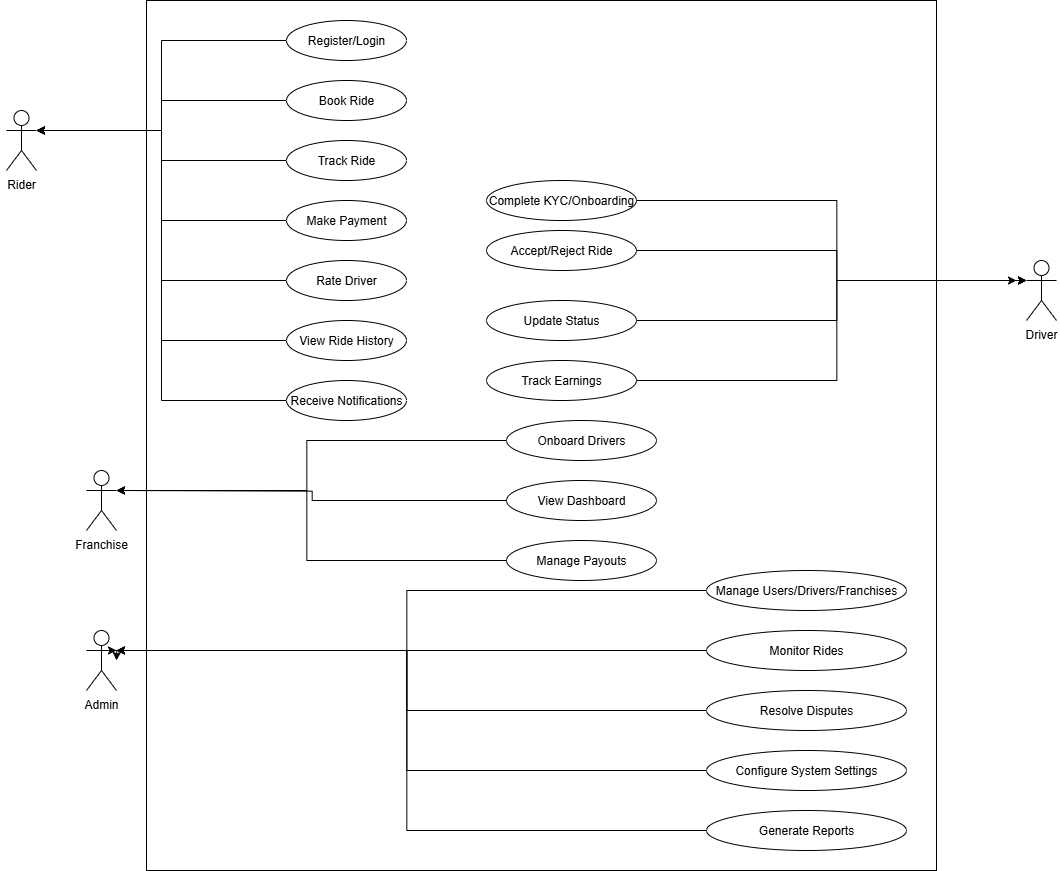

The diagram above was exported from draw.io. Its source (the exported page's mxGraphModel, read from the mxfile embedded in the PNG):
<mxGraphModel dx="42587" dy="23884" grid="1" gridSize="10" guides="1" tooltips="1" connect="1" arrows="1" fold="1" page="1" pageScale="1" pageWidth="827" pageHeight="1169" math="0" shadow="0">
  <root>
    <mxCell id="0" />
    <mxCell id="1" parent="0" />
    <mxCell id="2" value="" style="rounded=0;whiteSpace=wrap;html=1;" vertex="1" parent="1">
      <mxGeometry x="-18490" y="-10440" width="790" height="870" as="geometry" />
    </mxCell>
    <mxCell id="3" value="Rider" style="shape=umlActor;verticalLabelPosition=bottom;verticalAlign=top;" vertex="1" parent="1">
      <mxGeometry x="-18630" y="-10330" width="30" height="60" as="geometry" />
    </mxCell>
    <mxCell id="4" value="Driver" style="shape=umlActor;verticalLabelPosition=bottom;verticalAlign=top;" vertex="1" parent="1">
      <mxGeometry x="-17610" y="-10180" width="30" height="60" as="geometry" />
    </mxCell>
    <mxCell id="5" value="Franchise" style="shape=umlActor;verticalLabelPosition=bottom;verticalAlign=top;" vertex="1" parent="1">
      <mxGeometry x="-18550" y="-9970" width="30" height="60" as="geometry" />
    </mxCell>
    <mxCell id="6" value="Admin" style="shape=umlActor;verticalLabelPosition=bottom;verticalAlign=top;" vertex="1" parent="1">
      <mxGeometry x="-18550" y="-9810" width="30" height="60" as="geometry" />
    </mxCell>
    <mxCell id="7" style="edgeStyle=orthogonalEdgeStyle;rounded=0;orthogonalLoop=1;jettySize=auto;html=1;exitX=0;exitY=0.5;exitDx=0;exitDy=0;entryX=1;entryY=0.3333333333333333;entryDx=0;entryDy=0;entryPerimeter=0;" edge="1" source="8" target="3" parent="1">
      <mxGeometry relative="1" as="geometry" />
    </mxCell>
    <mxCell id="8" value="Register/Login" style="ellipse;whiteSpace=wrap;html=1;" vertex="1" parent="1">
      <mxGeometry x="-18350" y="-10420" width="120" height="40" as="geometry" />
    </mxCell>
    <mxCell id="9" style="edgeStyle=orthogonalEdgeStyle;rounded=0;orthogonalLoop=1;jettySize=auto;html=1;exitX=0;exitY=0.5;exitDx=0;exitDy=0;entryX=1;entryY=0.3333333333333333;entryDx=0;entryDy=0;entryPerimeter=0;" edge="1" source="10" target="3" parent="1">
      <mxGeometry relative="1" as="geometry">
        <mxPoint x="-18490" y="-10370" as="targetPoint" />
      </mxGeometry>
    </mxCell>
    <mxCell id="10" value="Book Ride" style="ellipse;whiteSpace=wrap;html=1;" vertex="1" parent="1">
      <mxGeometry x="-18350" y="-10360" width="120" height="40" as="geometry" />
    </mxCell>
    <mxCell id="11" style="edgeStyle=orthogonalEdgeStyle;rounded=0;orthogonalLoop=1;jettySize=auto;html=1;exitX=0;exitY=0.5;exitDx=0;exitDy=0;entryX=1;entryY=0.3333333333333333;entryDx=0;entryDy=0;entryPerimeter=0;" edge="1" source="12" target="3" parent="1">
      <mxGeometry relative="1" as="geometry">
        <mxPoint x="-18490" y="-10360" as="targetPoint" />
      </mxGeometry>
    </mxCell>
    <mxCell id="12" value="Track Ride" style="ellipse;whiteSpace=wrap;html=1;" vertex="1" parent="1">
      <mxGeometry x="-18350" y="-10300" width="120" height="40" as="geometry" />
    </mxCell>
    <mxCell id="13" style="edgeStyle=orthogonalEdgeStyle;rounded=0;orthogonalLoop=1;jettySize=auto;html=1;exitX=0;exitY=0.5;exitDx=0;exitDy=0;entryX=1;entryY=0.3333333333333333;entryDx=0;entryDy=0;entryPerimeter=0;" edge="1" source="14" target="3" parent="1">
      <mxGeometry relative="1" as="geometry">
        <mxPoint x="-18490.000000000004" y="-10370" as="targetPoint" />
      </mxGeometry>
    </mxCell>
    <mxCell id="14" value="Make Payment" style="ellipse;whiteSpace=wrap;html=1;" vertex="1" parent="1">
      <mxGeometry x="-18350" y="-10240" width="120" height="40" as="geometry" />
    </mxCell>
    <mxCell id="15" style="edgeStyle=orthogonalEdgeStyle;rounded=0;orthogonalLoop=1;jettySize=auto;html=1;exitX=0;exitY=0.5;exitDx=0;exitDy=0;entryX=1;entryY=0.3333333333333333;entryDx=0;entryDy=0;entryPerimeter=0;" edge="1" source="16" target="3" parent="1">
      <mxGeometry relative="1" as="geometry">
        <mxPoint x="-18490" y="-10370" as="targetPoint" />
      </mxGeometry>
    </mxCell>
    <mxCell id="16" value="Rate Driver" style="ellipse;whiteSpace=wrap;html=1;" vertex="1" parent="1">
      <mxGeometry x="-18350" y="-10180" width="120" height="40" as="geometry" />
    </mxCell>
    <mxCell id="17" style="edgeStyle=orthogonalEdgeStyle;rounded=0;orthogonalLoop=1;jettySize=auto;html=1;exitX=0;exitY=0.5;exitDx=0;exitDy=0;entryX=1;entryY=0.3333333333333333;entryDx=0;entryDy=0;entryPerimeter=0;" edge="1" source="18" target="3" parent="1">
      <mxGeometry relative="1" as="geometry">
        <mxPoint x="-18490" y="-10370" as="targetPoint" />
      </mxGeometry>
    </mxCell>
    <mxCell id="18" value="View Ride History" style="ellipse;whiteSpace=wrap;html=1;" vertex="1" parent="1">
      <mxGeometry x="-18350" y="-10120" width="120" height="40" as="geometry" />
    </mxCell>
    <mxCell id="19" style="edgeStyle=orthogonalEdgeStyle;rounded=0;orthogonalLoop=1;jettySize=auto;html=1;exitX=0;exitY=0.5;exitDx=0;exitDy=0;entryX=1;entryY=0.3333333333333333;entryDx=0;entryDy=0;entryPerimeter=0;" edge="1" source="20" target="3" parent="1">
      <mxGeometry relative="1" as="geometry">
        <mxPoint x="-18490" y="-10370" as="targetPoint" />
      </mxGeometry>
    </mxCell>
    <mxCell id="20" value="Receive Notifications" style="ellipse;whiteSpace=wrap;html=1;" vertex="1" parent="1">
      <mxGeometry x="-18350" y="-10060" width="120" height="40" as="geometry" />
    </mxCell>
    <mxCell id="21" style="edgeStyle=orthogonalEdgeStyle;rounded=0;orthogonalLoop=1;jettySize=auto;html=1;exitX=1;exitY=0.5;exitDx=0;exitDy=0;" edge="1" source="22" parent="1">
      <mxGeometry relative="1" as="geometry">
        <mxPoint x="-17620" y="-10160" as="targetPoint" />
        <Array as="points">
          <mxPoint x="-17800" y="-10240" />
          <mxPoint x="-17800" y="-10160" />
        </Array>
      </mxGeometry>
    </mxCell>
    <mxCell id="22" value="Complete KYC/Onboarding" style="ellipse;whiteSpace=wrap;html=1;" vertex="1" parent="1">
      <mxGeometry x="-18150" y="-10260" width="150" height="40" as="geometry" />
    </mxCell>
    <mxCell id="23" style="edgeStyle=orthogonalEdgeStyle;rounded=0;orthogonalLoop=1;jettySize=auto;html=1;exitX=1;exitY=0.5;exitDx=0;exitDy=0;entryX=0;entryY=0.3333333333333333;entryDx=0;entryDy=0;entryPerimeter=0;" edge="1" source="24" target="4" parent="1">
      <mxGeometry relative="1" as="geometry">
        <mxPoint x="-17590" y="-10310" as="targetPoint" />
        <Array as="points">
          <mxPoint x="-17800" y="-10190" />
          <mxPoint x="-17800" y="-10160" />
        </Array>
      </mxGeometry>
    </mxCell>
    <mxCell id="24" value="Accept/Reject Ride" style="ellipse;whiteSpace=wrap;html=1;" vertex="1" parent="1">
      <mxGeometry x="-18150" y="-10210" width="150" height="40" as="geometry" />
    </mxCell>
    <mxCell id="25" style="edgeStyle=orthogonalEdgeStyle;rounded=0;orthogonalLoop=1;jettySize=auto;html=1;exitX=1;exitY=0.5;exitDx=0;exitDy=0;entryX=0;entryY=0.3333333333333333;entryDx=0;entryDy=0;entryPerimeter=0;" edge="1" source="26" target="4" parent="1">
      <mxGeometry relative="1" as="geometry">
        <Array as="points">
          <mxPoint x="-17800" y="-10120" />
          <mxPoint x="-17800" y="-10160" />
        </Array>
      </mxGeometry>
    </mxCell>
    <mxCell id="26" value="Update Status" style="ellipse;whiteSpace=wrap;html=1;" vertex="1" parent="1">
      <mxGeometry x="-18150" y="-10140" width="150" height="40" as="geometry" />
    </mxCell>
    <mxCell id="27" value="Track Earnings" style="ellipse;whiteSpace=wrap;html=1;" vertex="1" parent="1">
      <mxGeometry x="-18150" y="-10080" width="150" height="40" as="geometry" />
    </mxCell>
    <mxCell id="28" style="edgeStyle=orthogonalEdgeStyle;rounded=0;orthogonalLoop=1;jettySize=auto;html=1;exitX=0;exitY=0.5;exitDx=0;exitDy=0;entryX=1;entryY=0.3333333333333333;entryDx=0;entryDy=0;entryPerimeter=0;" edge="1" source="29" target="5" parent="1">
      <mxGeometry relative="1" as="geometry">
        <Array as="points">
          <mxPoint x="-18330" y="-10000" />
          <mxPoint x="-18330" y="-9950" />
        </Array>
      </mxGeometry>
    </mxCell>
    <mxCell id="29" value="Onboard Drivers" style="ellipse;whiteSpace=wrap;html=1;" vertex="1" parent="1">
      <mxGeometry x="-18130" y="-10020" width="150" height="40" as="geometry" />
    </mxCell>
    <mxCell id="30" value="View Dashboard" style="ellipse;whiteSpace=wrap;html=1;" vertex="1" parent="1">
      <mxGeometry x="-18130" y="-9960" width="150" height="40" as="geometry" />
    </mxCell>
    <mxCell id="31" value="Manage Payouts" style="ellipse;whiteSpace=wrap;html=1;" vertex="1" parent="1">
      <mxGeometry x="-18130" y="-9900" width="150" height="40" as="geometry" />
    </mxCell>
    <mxCell id="32" style="edgeStyle=orthogonalEdgeStyle;rounded=0;orthogonalLoop=1;jettySize=auto;html=1;exitX=0;exitY=0.5;exitDx=0;exitDy=0;" edge="1" source="33" target="6" parent="1">
      <mxGeometry relative="1" as="geometry">
        <Array as="points">
          <mxPoint x="-18230" y="-9850" />
          <mxPoint x="-18230" y="-9790" />
        </Array>
      </mxGeometry>
    </mxCell>
    <mxCell id="33" value="Manage Users/Drivers/Franchises" style="ellipse;whiteSpace=wrap;html=1;" vertex="1" parent="1">
      <mxGeometry x="-17930" y="-9870" width="200" height="40" as="geometry" />
    </mxCell>
    <mxCell id="34" value="Monitor Rides" style="ellipse;whiteSpace=wrap;html=1;" vertex="1" parent="1">
      <mxGeometry x="-17930" y="-9810" width="200" height="40" as="geometry" />
    </mxCell>
    <mxCell id="35" style="edgeStyle=orthogonalEdgeStyle;rounded=0;orthogonalLoop=1;jettySize=auto;html=1;exitX=0;exitY=0.5;exitDx=0;exitDy=0;" edge="1" source="36" target="6" parent="1">
      <mxGeometry relative="1" as="geometry">
        <Array as="points">
          <mxPoint x="-18230" y="-9730" />
          <mxPoint x="-18230" y="-9790" />
        </Array>
      </mxGeometry>
    </mxCell>
    <mxCell id="36" value="Resolve Disputes" style="ellipse;whiteSpace=wrap;html=1;" vertex="1" parent="1">
      <mxGeometry x="-17930" y="-9750" width="200" height="40" as="geometry" />
    </mxCell>
    <mxCell id="37" style="edgeStyle=orthogonalEdgeStyle;rounded=0;orthogonalLoop=1;jettySize=auto;html=1;exitX=0;exitY=0.5;exitDx=0;exitDy=0;" edge="1" source="38" parent="1">
      <mxGeometry relative="1" as="geometry">
        <mxPoint x="-18520" y="-9780" as="targetPoint" />
        <Array as="points">
          <mxPoint x="-18230" y="-9670" />
          <mxPoint x="-18230" y="-9790" />
          <mxPoint x="-18520" y="-9790" />
        </Array>
      </mxGeometry>
    </mxCell>
    <mxCell id="38" value="Configure System Settings" style="ellipse;whiteSpace=wrap;html=1;" vertex="1" parent="1">
      <mxGeometry x="-17930" y="-9690" width="200" height="40" as="geometry" />
    </mxCell>
    <mxCell id="39" value="Generate Reports" style="ellipse;whiteSpace=wrap;html=1;" vertex="1" parent="1">
      <mxGeometry x="-17930" y="-9630" width="200" height="40" as="geometry" />
    </mxCell>
    <mxCell id="40" style="edgeStyle=orthogonalEdgeStyle;rounded=0;orthogonalLoop=1;jettySize=auto;html=1;exitX=1;exitY=0.5;exitDx=0;exitDy=0;entryX=0;entryY=0.3333333333333333;entryDx=0;entryDy=0;entryPerimeter=0;" edge="1" source="27" target="4" parent="1">
      <mxGeometry relative="1" as="geometry">
        <Array as="points">
          <mxPoint x="-17800" y="-10060" />
          <mxPoint x="-17800" y="-10160" />
        </Array>
      </mxGeometry>
    </mxCell>
    <mxCell id="41" style="edgeStyle=orthogonalEdgeStyle;rounded=0;orthogonalLoop=1;jettySize=auto;html=1;exitX=0;exitY=0.5;exitDx=0;exitDy=0;" edge="1" source="30" parent="1">
      <mxGeometry relative="1" as="geometry">
        <mxPoint x="-18520" y="-9950" as="targetPoint" />
      </mxGeometry>
    </mxCell>
    <mxCell id="42" style="edgeStyle=orthogonalEdgeStyle;rounded=0;orthogonalLoop=1;jettySize=auto;html=1;exitX=0;exitY=0.5;exitDx=0;exitDy=0;entryX=1;entryY=0.3333333333333333;entryDx=0;entryDy=0;entryPerimeter=0;" edge="1" target="5" parent="1">
      <mxGeometry relative="1" as="geometry">
        <mxPoint x="-18129.999999993073" y="-9880.000000000015" as="sourcePoint" />
        <Array as="points">
          <mxPoint x="-18330" y="-9880" />
          <mxPoint x="-18330" y="-9950" />
        </Array>
      </mxGeometry>
    </mxCell>
    <mxCell id="43" style="edgeStyle=orthogonalEdgeStyle;rounded=0;orthogonalLoop=1;jettySize=auto;html=1;exitX=0;exitY=0.5;exitDx=0;exitDy=0;entryX=1;entryY=0.3333333333333333;entryDx=0;entryDy=0;entryPerimeter=0;" edge="1" source="34" target="6" parent="1">
      <mxGeometry relative="1" as="geometry" />
    </mxCell>
    <mxCell id="44" style="edgeStyle=orthogonalEdgeStyle;rounded=0;orthogonalLoop=1;jettySize=auto;html=1;exitX=0;exitY=0.5;exitDx=0;exitDy=0;" edge="1" source="39" parent="1">
      <mxGeometry relative="1" as="geometry">
        <mxPoint x="-18520" y="-9790" as="targetPoint" />
        <Array as="points">
          <mxPoint x="-18230" y="-9610" />
          <mxPoint x="-18230" y="-9790" />
          <mxPoint x="-18527" y="-9790" />
        </Array>
      </mxGeometry>
    </mxCell>
  </root>
</mxGraphModel>